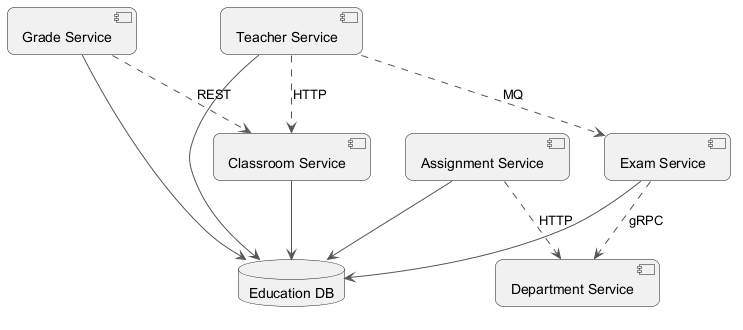

The diagram above was rendered by PlantUML. Its source (embedded in the PNG):
@startuml
skinparam backgroundColor #FFFFFF
skinparam roundCorner 15
skinparam ArrowColor #555555
component "Grade Service" as C_GradeService
component "Assignment Service" as C_AssignmentService
component "Department Service" as C_DepartmentService
component "Exam Service" as C_ExamService
component "Classroom Service" as C_ClassroomService
component "Teacher Service" as C_TeacherService
database "Education DB" as DB_education
C_GradeService --> DB_education
C_AssignmentService --> DB_education
C_ExamService --> DB_education
C_ClassroomService --> DB_education
C_TeacherService --> DB_education
C_ExamService ..> C_DepartmentService : gRPC
C_AssignmentService ..> C_DepartmentService : HTTP
C_TeacherService ..> C_ExamService : MQ
C_GradeService ..> C_ClassroomService : REST
C_TeacherService ..> C_ClassroomService : HTTP
@enduml